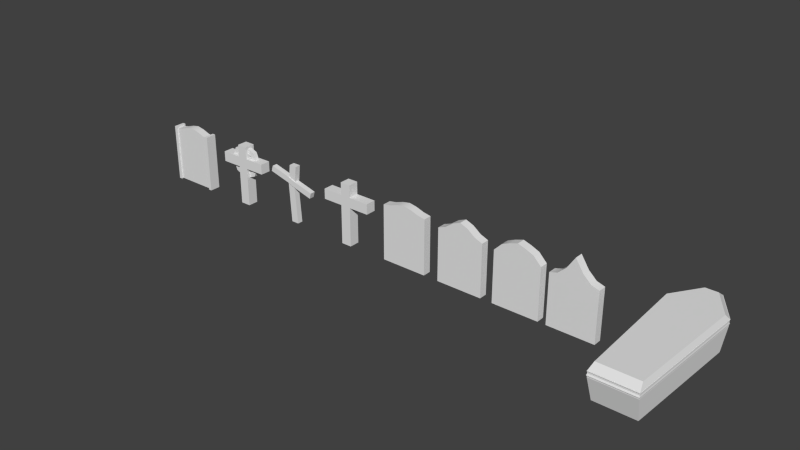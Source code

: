 # Source: tombstones.blend  (saved by Blender 2.74.0; exported with 4.5.12 LTS)
import bpy
from mathutils import Matrix  # noqa: F401  (used for matrix-valued properties, if any)

bpy.ops.wm.read_factory_settings(use_empty=True)
scene = bpy.context.scene
scene.name = 'Scene'

# ---- collections
col_collection_1 = bpy.data.collections.new('Collection 1'); scene.collection.children.link(col_collection_1)

# ---- materials (node trees are filled in below, after node groups)
mat_material = bpy.data.materials.new('Material')
mat_material.alpha_threshold = 0.0
mat_material.use_transparent_shadow = False
mat_material.roughness = 0.5
mat_material.line_color = (0.0, 0.0, 0.0, 1.0)

# ---- material node trees

# ---- world
world_world = bpy.data.worlds.new('World'); scene.world = world_world
world_world.color = (0.05088, 0.05088, 0.05088)
world_world.use_sun_shadow = False
world_world.sun_shadow_jitter_overblur = 0.0
world_world.cycles.sampling_method = 'MANUAL'
world_world.cycles.sample_map_resolution = 256

# ---- meshes
me_cube_012 = bpy.data.meshes.new('Cube.012')
me_cube_012.from_pydata([(1.904, -2.554, 0.2727), (1.98, -2.82, -0.008913), (2.138, 2.621, 0.2727), (2.236, 2.82, -0.008913), (0.2041, -2.554, 0.2727), (0.1278, -2.82, -0.008913), (-0.03041, 2.621, 0.2727), (-0.1278, 2.82, -0.008913), (1.341, 4.161, -0.008913), (1.054, 4.161, -0.008913), (0.7666, 4.161, -0.008913), (0.7903, 3.852, 0.2727), (1.054, 3.852, 0.2727), (1.318, 3.852, 0.2727), (0.8287, -2.82, -0.008913), (1.054, -2.82, -0.008913), (1.279, -2.82, -0.008913), (1.261, -2.554, 0.2727), (1.054, -2.554, 0.2727), (0.8473, -2.554, 0.2727), (1.876, -2.525, 0.266), (1.943, -2.781, -0.008913), (2.102, 2.611, 0.2653), (2.184, 2.805, -0.008913), (0.232, -2.525, 0.266), (0.1651, -2.781, -0.008913), (0.006139, 2.611, 0.2653), (-0.07574, 2.805, -0.008913), (1.316, 4.113, -0.008913), (1.054, 4.107, -0.008913), (0.7921, 4.113, -0.008913), (0.8087, 3.817, 0.2656), (1.054, 3.816, 0.2646), (1.299, 3.817, 0.2656), (0.8287, -2.766, -0.008913), (1.054, -2.766, -0.008913), (1.279, -2.766, -0.008913), (1.261, -2.519, 0.2646), (1.054, -2.519, 0.2646), (0.8473, -2.519, 0.2646), (1.98, -2.82, 0.04277), (1.99, -2.853, 0.02586), (1.98, -2.82, 0.008914), (2.236, 2.82, 0.008914), (2.248, 2.845, 0.02586), (2.236, 2.82, 0.04277), (-0.1278, 2.82, 0.008913), (-0.1399, 2.845, 0.02586), (-0.1278, 2.82, 0.04277), (0.1278, -2.82, 0.008913), (0.1182, -2.853, 0.02586), (0.1278, -2.82, 0.04277), (0.8287, -2.82, 0.008913), (0.8264, -2.853, 0.02586), (0.8287, -2.82, 0.04277), (1.054, -2.82, 0.008913), (1.054, -2.853, 0.02586), (1.054, -2.82, 0.04277), (1.279, -2.82, 0.008913), (1.282, -2.853, 0.02586), (1.279, -2.82, 0.04277), (1.341, 4.161, 0.008913), (1.344, 4.2, 0.02586), (1.341, 4.161, 0.04277), (1.054, 4.161, 0.008913), (1.054, 4.2, 0.02586), (1.054, 4.161, 0.04277), (0.7666, 4.161, 0.008913), (0.7636, 4.2, 0.02586), (0.7666, 4.161, 0.04277), (1.98, -2.82, 0.03177), (2.236, 2.82, 0.03177), (-0.1278, 2.82, 0.03177), (0.1278, -2.82, 0.03177), (0.8287, -2.82, 0.03177), (1.054, -2.82, 0.03177), (1.279, -2.82, 0.03177), (1.341, 4.161, 0.03177), (1.054, 4.161, 0.03177), (0.7666, 4.161, 0.03177), (1.99, -2.853, 0.02159), (2.248, 2.845, 0.02159), (-0.1399, 2.845, 0.02159), (0.1182, -2.853, 0.02159), (0.8264, -2.853, 0.02159), (1.054, -2.853, 0.02159), (1.282, -2.853, 0.02159), (1.344, 4.2, 0.02159), (1.054, 4.2, 0.02159), (0.7636, 4.2, 0.02159)], [], [(40, 45, 2, 0), (69, 48, 6, 11), (48, 51, 4, 6), (60, 40, 0, 17), (19, 11, 6, 4), (0, 2, 13, 17), (17, 13, 12, 18), (18, 12, 11, 19), (51, 54, 19, 4), (54, 57, 18, 19), (57, 60, 17, 18), (45, 63, 13, 2), (63, 66, 12, 13), (66, 69, 11, 12), (20, 22, 23, 21), (31, 26, 27, 30), (26, 24, 25, 27), (37, 20, 21, 36), (24, 26, 31, 39), (37, 33, 22, 20), (38, 32, 33, 37), (39, 31, 32, 38), (24, 39, 34, 25), (39, 38, 35, 34), (38, 37, 36, 35), (22, 33, 28, 23), (33, 32, 29, 28), (32, 31, 30, 29), (3, 1, 21, 23), (7, 10, 30, 27), (5, 7, 27, 25), (1, 16, 36, 21), (8, 3, 23, 28), (9, 8, 28, 29), (10, 9, 29, 30), (14, 5, 25, 34), (15, 14, 34, 35), (16, 15, 35, 36), (9, 10, 67, 64), (88, 89, 68, 65), (78, 79, 69, 66), (8, 9, 64, 61), (87, 88, 65, 62), (77, 78, 66, 63), (3, 8, 61, 43), (81, 87, 62, 44), (71, 77, 63, 45), (15, 16, 58, 55), (85, 86, 59, 56), (75, 76, 60, 57), (14, 15, 55, 52), (84, 85, 56, 53), (74, 75, 57, 54), (5, 14, 52, 49), (83, 84, 53, 50), (73, 74, 54, 51), (16, 1, 42, 58), (86, 80, 41, 59), (76, 70, 40, 60), (7, 5, 49, 46), (82, 83, 50, 47), (72, 73, 51, 48), (10, 7, 46, 67), (89, 82, 47, 68), (79, 72, 48, 69), (1, 3, 43, 42), (80, 81, 44, 41), (70, 71, 45, 40), (41, 44, 71, 70), (68, 47, 72, 79), (47, 50, 73, 72), (59, 41, 70, 76), (50, 53, 74, 73), (53, 56, 75, 74), (56, 59, 76, 75), (44, 62, 77, 71), (62, 65, 78, 77), (65, 68, 79, 78), (42, 43, 81, 80), (67, 46, 82, 89), (46, 49, 83, 82), (58, 42, 80, 86), (49, 52, 84, 83), (52, 55, 85, 84), (55, 58, 86, 85), (43, 61, 87, 81), (61, 64, 88, 87), (64, 67, 89, 88)])
_uv = me_cube_012.uv_layers.new(name='UVMap')
_uv.uv.foreach_set('vector', [0.7056, 0.7835, 0.705, 0.1454, 0.7914, 0.1687, 0.7921, 0.7543, 0.5991, 0.796, 0.5975, 0.6305, 0.6841, 0.6098, 0.6856, 0.7616, 0.5975, 0.6305, 0.5991, 0.003864, 0.6856, 0.03473, 0.6841, 0.6098, 0.004124, 0.8696, 0.004124, 0.7903, 0.08862, 0.7989, 0.08862, 0.8717, 0.3188, 0.7252, 0.3237, 0.0, 0.3953, 0.1393, 0.3749, 0.7252, 0.2266, 0.7252, 0.2061, 0.1393, 0.2777, 0.0, 0.2827, 0.7252, 0.2827, 0.7252, 0.2777, 0.0, 0.3007, 0.0, 0.3007, 0.7252, 0.3007, 0.7252, 0.3007, 0.0, 0.3237, 0.0, 0.3188, 0.7252, 0.004124, 1.0, 0.004124, 0.9206, 0.08862, 0.9185, 0.08862, 0.9914, 0.004124, 0.9206, 0.004124, 0.8951, 0.08862, 0.8951, 0.08862, 0.9185, 0.004124, 0.8951, 0.004124, 0.8696, 0.08862, 0.8717, 0.08862, 0.8951, 0.705, 0.1454, 0.7056, 0.004376, 0.7921, 0.03929, 0.7914, 0.1687, 0.3098, 0.7305, 0.3349, 0.7305, 0.3349, 0.842, 0.3119, 0.842, 0.3349, 0.7305, 0.36, 0.7305, 0.3579, 0.842, 0.3349, 0.842, 0.8968, 0.734, 0.8956, 0.1555, 0.9984, 0.1315, 1.0, 0.7607, 0.7925, 0.7505, 0.7921, 0.6055, 0.895, 0.6265, 0.8956, 0.7837, 0.7921, 0.6055, 0.7924, 0.02958, 0.8956, 0.0, 0.895, 0.6265, 0.3093, 0.8492, 0.3098, 0.9189, 0.2061, 0.9265, 0.2062, 0.8513, 0.5584, 0.0, 0.5781, 0.5814, 0.5081, 0.718, 0.5047, 0.0006623, 0.4687, 0.0006623, 0.4653, 0.718, 0.3953, 0.5814, 0.415, 5.398e-08, 0.4867, 0.0006623, 0.4867, 0.7179, 0.4653, 0.718, 0.4687, 0.0006623, 0.5047, 0.0006623, 0.5081, 0.718, 0.4867, 0.7179, 0.4867, 0.0006623, 0.3098, 0.7328, 0.3093, 0.8024, 0.2062, 0.8003, 0.2061, 0.7252, 0.3093, 0.8024, 0.3093, 0.8258, 0.2062, 0.8258, 0.2062, 0.8003, 0.3093, 0.8258, 0.3093, 0.8492, 0.2062, 0.8513, 0.2062, 0.8258, 0.8956, 0.1555, 0.897, 0.03423, 1.0, 0.0, 0.9984, 0.1315, 0.5599, 0.8539, 0.5385, 0.8534, 0.5385, 0.718, 0.5614, 0.718, 0.5385, 0.8534, 0.5171, 0.8539, 0.5157, 0.718, 0.5385, 0.718, 0.0, 0.6384, 0.02229, 5.398e-08, 0.02554, 0.00442, 0.004537, 0.6368, 0.2061, 0.6384, 0.1281, 0.7903, 0.1259, 0.7849, 0.2016, 0.6368, 0.1839, 0.0, 0.2061, 0.6384, 0.2016, 0.6368, 0.1806, 0.00442, 0.02229, 5.398e-08, 0.08342, 2.699e-08, 0.08342, 0.006113, 0.02554, 0.00442, 0.078, 0.7903, 0.0, 0.6384, 0.004537, 0.6368, 0.08023, 0.7849, 0.1031, 0.7903, 0.078, 0.7903, 0.08023, 0.7849, 0.1031, 0.7842, 0.1281, 0.7903, 0.1031, 0.7903, 0.1031, 0.7842, 0.1259, 0.7849, 0.1227, 2.699e-08, 0.1839, 0.0, 0.1806, 0.00442, 0.1227, 0.006113, 0.1031, 2.699e-08, 0.1227, 2.699e-08, 0.1227, 0.006113, 0.1031, 0.006113, 0.08342, 2.699e-08, 0.1031, 2.699e-08, 0.1031, 0.006113, 0.08342, 0.006113, 0.3731, 0.7581, 0.3731, 0.7906, 0.3664, 0.7906, 0.3664, 0.7581, 0.3616, 0.7581, 0.3616, 0.7909, 0.36, 0.7909, 0.36, 0.7581, 0.3349, 0.7252, 0.36, 0.7252, 0.36, 0.7305, 0.3349, 0.7305, 0.3731, 0.7255, 0.3731, 0.7581, 0.3664, 0.7581, 0.3664, 0.7255, 0.3616, 0.7252, 0.3616, 0.7581, 0.36, 0.7581, 0.36, 0.7252, 0.3098, 0.7252, 0.3349, 0.7252, 0.3349, 0.7305, 0.3098, 0.7305, 0.6856, 0.1455, 0.6862, 0.004425, 0.6929, 0.004408, 0.6923, 0.1454, 0.697, 0.1425, 0.6977, 4.049e-06, 0.6993, 0.0, 0.6986, 0.1425, 0.7008, 0.1454, 0.7015, 0.004387, 0.7056, 0.004376, 0.705, 0.1454, 0.5746, 0.8239, 0.5746, 0.8494, 0.5679, 0.8494, 0.5679, 0.8239, 0.563, 0.8239, 0.563, 0.8497, 0.5614, 0.8497, 0.5614, 0.8239, 5.199e-09, 0.8951, 5.199e-09, 0.8696, 0.004124, 0.8696, 0.004124, 0.8951, 0.5746, 0.7984, 0.5746, 0.8239, 0.5679, 0.8239, 0.5679, 0.7984, 0.563, 0.7981, 0.563, 0.8239, 0.5614, 0.8239, 0.5614, 0.7981, 5.199e-09, 0.9206, 5.199e-09, 0.8951, 0.004124, 0.8951, 0.004124, 0.9206, 0.5746, 0.7191, 0.5746, 0.7984, 0.5679, 0.7984, 0.5679, 0.7191, 0.563, 0.718, 0.563, 0.7981, 0.5614, 0.7981, 0.5614, 0.718, 1.04e-08, 1.0, 5.199e-09, 0.9206, 0.004124, 0.9206, 0.004124, 1.0, 0.5746, 0.8494, 0.5746, 0.9288, 0.5679, 0.9288, 0.5679, 0.8494, 0.563, 0.8497, 0.563, 0.9299, 0.5614, 0.9299, 0.5614, 0.8497, 5.199e-09, 0.8696, 0.0, 0.7903, 0.004124, 0.7903, 0.004124, 0.8696, 0.5781, 0.6305, 0.5797, 0.0039, 0.5864, 0.003888, 0.5848, 0.6305, 0.5895, 0.6331, 0.5911, 3.037e-06, 0.5927, 0.0, 0.5911, 0.6331, 0.5934, 0.6305, 0.595, 0.003872, 0.5991, 0.003864, 0.5975, 0.6305, 0.5797, 0.796, 0.5781, 0.6305, 0.5848, 0.6305, 0.5864, 0.796, 0.5911, 0.8003, 0.5895, 0.6331, 0.5911, 0.6331, 0.5927, 0.8003, 0.595, 0.796, 0.5934, 0.6305, 0.5975, 0.6305, 0.5991, 0.796, 0.6862, 0.7836, 0.6856, 0.1455, 0.6923, 0.1454, 0.6929, 0.7836, 0.6977, 0.7872, 0.697, 0.1425, 0.6986, 0.1425, 0.6993, 0.7872, 0.7015, 0.7836, 0.7008, 0.1454, 0.705, 0.1454, 0.7056, 0.7835, 0.6993, 0.7872, 0.6986, 0.1425, 0.7008, 0.1454, 0.7015, 0.7836, 0.3953, 0.8203, 0.5135, 0.718, 0.5157, 0.7194, 0.3987, 0.8206, 0.5911, 0.6331, 0.5927, 0.0, 0.595, 0.003872, 0.5934, 0.6305, 0.5781, 0.8497, 0.5781, 0.9299, 0.5752, 0.9288, 0.5752, 0.8494, 0.5781, 0.718, 0.5781, 0.7981, 0.5752, 0.7984, 0.5752, 0.7191, 0.5781, 0.7981, 0.5781, 0.8239, 0.5752, 0.8239, 0.5752, 0.7984, 0.5781, 0.8239, 0.5781, 0.8497, 0.5752, 0.8494, 0.5752, 0.8239, 0.5135, 0.9883, 0.3953, 0.886, 0.3987, 0.8857, 0.5157, 0.9869, 0.3953, 0.886, 0.3953, 0.8531, 0.3987, 0.8531, 0.3987, 0.8857, 0.3953, 0.8531, 0.3953, 0.8203, 0.3987, 0.8206, 0.3987, 0.8531, 0.6929, 0.7836, 0.6923, 0.1454, 0.697, 0.1425, 0.6977, 0.7872, 0.5864, 0.796, 0.5848, 0.6305, 0.5895, 0.6331, 0.5911, 0.8003, 0.5848, 0.6305, 0.5864, 0.003888, 0.5911, 3.037e-06, 0.5895, 0.6331, 0.5679, 0.8494, 0.5679, 0.9288, 0.563, 0.9299, 0.563, 0.8497, 0.5679, 0.7191, 0.5679, 0.7984, 0.563, 0.7981, 0.563, 0.718, 0.5679, 0.7984, 0.5679, 0.8239, 0.563, 0.8239, 0.563, 0.7981, 0.5679, 0.8239, 0.5679, 0.8494, 0.563, 0.8497, 0.563, 0.8239, 0.6923, 0.1454, 0.6929, 0.004408, 0.6977, 4.049e-06, 0.697, 0.1425, 0.3664, 0.7255, 0.3664, 0.7581, 0.3616, 0.7581, 0.3616, 0.7252, 0.3664, 0.7581, 0.3664, 0.7906, 0.3616, 0.7909, 0.3616, 0.7581])
me_cube_012.use_remesh_preserve_volume = False
me_cube_012.use_remesh_preserve_attributes = False
me_cube_012.use_mirror_vertex_groups = False
me_cube_012.update()
me_cube_009 = bpy.data.meshes.new('Cube.009')
me_cube_009.from_pydata([(-0.8499, -0.7344, 0.001447), (-0.9262, -1.0, 1.214), (-1.084, 4.44, 0.001447), (-1.182, 4.639, 1.214), (0.8499, -0.7344, 0.001447), (0.9262, -1.0, 1.214), (1.084, 4.44, 0.001447), (1.182, 4.639, 1.214), (-0.2874, 5.981, 1.214), (0.0, 5.981, 1.214), (0.2874, 5.981, 1.214), (0.2637, 5.671, 0.001447), (4.91e-10, 5.671, 0.001447), (-0.2637, 5.671, 0.001447), (0.2253, -1.0, 1.214), (0.0, -1.0, 1.214), (-0.2253, -1.0, 1.214), (-0.2067, -0.7344, 0.001447), (4.91e-10, -0.7344, 0.001447), (0.2067, -0.7344, 0.001447), (-0.822, -0.7052, 0.03017), (-0.8889, -0.961, 1.214), (-1.048, 4.43, 0.03332), (-1.13, 4.625, 1.214), (0.822, -0.7052, 0.03017), (0.8889, -0.961, 1.214), (1.048, 4.43, 0.03332), (1.13, 4.625, 1.214), (-0.2619, 5.933, 1.214), (0.0, 5.927, 1.214), (0.2619, 5.933, 1.214), (0.2453, 5.637, 0.03191), (4.91e-10, 5.636, 0.03648), (-0.2453, 5.637, 0.03191), (0.2253, -0.946, 1.214), (0.0, -0.946, 1.214), (-0.2253, -0.946, 1.214), (-0.2067, -0.6994, 0.03648), (4.91e-10, -0.6994, 0.03648), (0.2067, -0.6994, 0.03648), (-0.9262, -1.0, 0.9918), (-0.9358, -1.033, 1.065), (-0.9262, -1.0, 1.138), (-1.182, 4.639, 1.138), (-1.194, 4.664, 1.065), (-1.182, 4.639, 0.9918), (1.182, 4.639, 1.138), (1.194, 4.664, 1.065), (1.182, 4.639, 0.9918), (0.9262, -1.0, 1.138), (0.9358, -1.033, 1.065), (0.9262, -1.0, 0.9918), (0.2253, -1.0, 1.138), (0.2276, -1.033, 1.065), (0.2253, -1.0, 0.9918), (0.0, -1.0, 1.138), (-3.068e-11, -1.033, 1.065), (0.0, -1.0, 0.9918), (-0.2253, -1.0, 1.138), (-0.2276, -1.033, 1.065), (-0.2253, -1.0, 0.9918), (-0.2874, 5.981, 1.138), (-0.2904, 6.019, 1.065), (-0.2874, 5.981, 0.9918), (0.0, 5.981, 1.138), (-3.068e-11, 6.019, 1.065), (0.0, 5.981, 0.9918), (0.2874, 5.981, 1.138), (0.2904, 6.019, 1.065), (0.2874, 5.981, 0.9918), (-0.9262, -1.0, 1.039), (-1.182, 4.639, 1.039), (1.182, 4.639, 1.039), (0.9262, -1.0, 1.039), (0.2253, -1.0, 1.039), (0.0, -1.0, 1.039), (-0.2253, -1.0, 1.039), (-0.2874, 5.981, 1.039), (0.0, 5.981, 1.039), (0.2874, 5.981, 1.039), (-0.9358, -1.033, 1.083), (-1.194, 4.664, 1.083), (1.194, 4.664, 1.083), (0.9358, -1.033, 1.083), (0.2276, -1.033, 1.083), (-3.068e-11, -1.033, 1.083), (-0.2276, -1.033, 1.083), (-0.2904, 6.019, 1.083), (-3.068e-11, 6.019, 1.083), (0.2904, 6.019, 1.083)], [], [(40, 45, 2, 0), (69, 48, 6, 11), (48, 51, 4, 6), (60, 40, 0, 17), (19, 11, 6, 4), (0, 2, 13, 17), (17, 13, 12, 18), (18, 12, 11, 19), (51, 54, 19, 4), (54, 57, 18, 19), (57, 60, 17, 18), (45, 63, 13, 2), (63, 66, 12, 13), (66, 69, 11, 12), (20, 22, 23, 21), (31, 26, 27, 30), (26, 24, 25, 27), (37, 20, 21, 36), (24, 26, 31, 39), (37, 33, 22, 20), (38, 32, 33, 37), (39, 31, 32, 38), (24, 39, 34, 25), (39, 38, 35, 34), (38, 37, 36, 35), (22, 33, 28, 23), (33, 32, 29, 28), (32, 31, 30, 29), (3, 1, 21, 23), (7, 10, 30, 27), (5, 7, 27, 25), (1, 16, 36, 21), (8, 3, 23, 28), (9, 8, 28, 29), (10, 9, 29, 30), (14, 5, 25, 34), (15, 14, 34, 35), (16, 15, 35, 36), (9, 10, 67, 64), (88, 89, 68, 65), (78, 79, 69, 66), (8, 9, 64, 61), (87, 88, 65, 62), (77, 78, 66, 63), (3, 8, 61, 43), (81, 87, 62, 44), (71, 77, 63, 45), (15, 16, 58, 55), (85, 86, 59, 56), (75, 76, 60, 57), (14, 15, 55, 52), (84, 85, 56, 53), (74, 75, 57, 54), (5, 14, 52, 49), (83, 84, 53, 50), (73, 74, 54, 51), (16, 1, 42, 58), (86, 80, 41, 59), (76, 70, 40, 60), (7, 5, 49, 46), (82, 83, 50, 47), (72, 73, 51, 48), (10, 7, 46, 67), (89, 82, 47, 68), (79, 72, 48, 69), (1, 3, 43, 42), (80, 81, 44, 41), (70, 71, 45, 40), (41, 44, 71, 70), (68, 47, 72, 79), (47, 50, 73, 72), (59, 41, 70, 76), (50, 53, 74, 73), (53, 56, 75, 74), (56, 59, 76, 75), (44, 62, 77, 71), (62, 65, 78, 77), (65, 68, 79, 78), (42, 43, 81, 80), (67, 46, 82, 89), (46, 49, 83, 82), (58, 42, 80, 86), (49, 52, 84, 83), (52, 55, 85, 84), (55, 58, 86, 85), (43, 61, 87, 81), (61, 64, 88, 87), (64, 67, 89, 88)])
_uv = me_cube_009.uv_layers.new(name='UVMap')
_uv.uv.foreach_set('vector', [0.7056, 0.7835, 0.705, 0.1454, 0.7914, 0.1687, 0.7921, 0.7543, 0.5991, 0.796, 0.5975, 0.6305, 0.6841, 0.6098, 0.6856, 0.7616, 0.5975, 0.6305, 0.5991, 0.003864, 0.6856, 0.03473, 0.6841, 0.6098, 0.004124, 0.8696, 0.004124, 0.7903, 0.08862, 0.7989, 0.08862, 0.8717, 0.3188, 0.7252, 0.3237, 0.0, 0.3953, 0.1393, 0.3749, 0.7252, 0.2266, 0.7252, 0.2061, 0.1393, 0.2777, 0.0, 0.2827, 0.7252, 0.2827, 0.7252, 0.2777, 0.0, 0.3007, 0.0, 0.3007, 0.7252, 0.3007, 0.7252, 0.3007, 0.0, 0.3237, 0.0, 0.3188, 0.7252, 0.004124, 1.0, 0.004124, 0.9206, 0.08862, 0.9185, 0.08862, 0.9914, 0.004124, 0.9206, 0.004124, 0.8951, 0.08862, 0.8951, 0.08862, 0.9185, 0.004124, 0.8951, 0.004124, 0.8696, 0.08862, 0.8717, 0.08862, 0.8951, 0.705, 0.1454, 0.7056, 0.004376, 0.7921, 0.03929, 0.7914, 0.1687, 0.3098, 0.7305, 0.3349, 0.7305, 0.3349, 0.842, 0.3119, 0.842, 0.3349, 0.7305, 0.36, 0.7305, 0.3579, 0.842, 0.3349, 0.842, 0.8968, 0.734, 0.8956, 0.1555, 0.9984, 0.1315, 1.0, 0.7607, 0.7925, 0.7505, 0.7921, 0.6055, 0.895, 0.6265, 0.8956, 0.7837, 0.7921, 0.6055, 0.7924, 0.02958, 0.8956, 0.0, 0.895, 0.6265, 0.3093, 0.8492, 0.3098, 0.9189, 0.2061, 0.9265, 0.2062, 0.8513, 0.5584, 0.0, 0.5781, 0.5814, 0.5081, 0.718, 0.5047, 0.0006623, 0.4687, 0.0006623, 0.4653, 0.718, 0.3953, 0.5814, 0.415, 5.398e-08, 0.4867, 0.0006623, 0.4867, 0.7179, 0.4653, 0.718, 0.4687, 0.0006623, 0.5047, 0.0006623, 0.5081, 0.718, 0.4867, 0.7179, 0.4867, 0.0006623, 0.3098, 0.7328, 0.3093, 0.8024, 0.2062, 0.8003, 0.2061, 0.7252, 0.3093, 0.8024, 0.3093, 0.8258, 0.2062, 0.8258, 0.2062, 0.8003, 0.3093, 0.8258, 0.3093, 0.8492, 0.2062, 0.8513, 0.2062, 0.8258, 0.8956, 0.1555, 0.897, 0.03423, 1.0, 0.0, 0.9984, 0.1315, 0.5599, 0.8539, 0.5385, 0.8534, 0.5385, 0.718, 0.5614, 0.718, 0.5385, 0.8534, 0.5171, 0.8539, 0.5157, 0.718, 0.5385, 0.718, 0.0, 0.6384, 0.02229, 5.398e-08, 0.02554, 0.00442, 0.004537, 0.6368, 0.2061, 0.6384, 0.1281, 0.7903, 0.1259, 0.7849, 0.2016, 0.6368, 0.1839, 0.0, 0.2061, 0.6384, 0.2016, 0.6368, 0.1806, 0.00442, 0.02229, 5.398e-08, 0.08342, 2.699e-08, 0.08342, 0.006113, 0.02554, 0.00442, 0.078, 0.7903, 0.0, 0.6384, 0.004537, 0.6368, 0.08023, 0.7849, 0.1031, 0.7903, 0.078, 0.7903, 0.08023, 0.7849, 0.1031, 0.7842, 0.1281, 0.7903, 0.1031, 0.7903, 0.1031, 0.7842, 0.1259, 0.7849, 0.1227, 2.699e-08, 0.1839, 0.0, 0.1806, 0.00442, 0.1227, 0.006113, 0.1031, 2.699e-08, 0.1227, 2.699e-08, 0.1227, 0.006113, 0.1031, 0.006113, 0.08342, 2.699e-08, 0.1031, 2.699e-08, 0.1031, 0.006113, 0.08342, 0.006113, 0.3731, 0.7581, 0.3731, 0.7906, 0.3664, 0.7906, 0.3664, 0.7581, 0.3616, 0.7581, 0.3616, 0.7909, 0.36, 0.7909, 0.36, 0.7581, 0.3349, 0.7252, 0.36, 0.7252, 0.36, 0.7305, 0.3349, 0.7305, 0.3731, 0.7255, 0.3731, 0.7581, 0.3664, 0.7581, 0.3664, 0.7255, 0.3616, 0.7252, 0.3616, 0.7581, 0.36, 0.7581, 0.36, 0.7252, 0.3098, 0.7252, 0.3349, 0.7252, 0.3349, 0.7305, 0.3098, 0.7305, 0.6856, 0.1455, 0.6862, 0.004425, 0.6929, 0.004408, 0.6923, 0.1454, 0.697, 0.1425, 0.6977, 4.049e-06, 0.6993, 0.0, 0.6986, 0.1425, 0.7008, 0.1454, 0.7015, 0.004387, 0.7056, 0.004376, 0.705, 0.1454, 0.5746, 0.8239, 0.5746, 0.8494, 0.5679, 0.8494, 0.5679, 0.8239, 0.563, 0.8239, 0.563, 0.8497, 0.5614, 0.8497, 0.5614, 0.8239, 5.199e-09, 0.8951, 5.199e-09, 0.8696, 0.004124, 0.8696, 0.004124, 0.8951, 0.5746, 0.7984, 0.5746, 0.8239, 0.5679, 0.8239, 0.5679, 0.7984, 0.563, 0.7981, 0.563, 0.8239, 0.5614, 0.8239, 0.5614, 0.7981, 5.199e-09, 0.9206, 5.199e-09, 0.8951, 0.004124, 0.8951, 0.004124, 0.9206, 0.5746, 0.7191, 0.5746, 0.7984, 0.5679, 0.7984, 0.5679, 0.7191, 0.563, 0.718, 0.563, 0.7981, 0.5614, 0.7981, 0.5614, 0.718, 1.04e-08, 1.0, 5.199e-09, 0.9206, 0.004124, 0.9206, 0.004124, 1.0, 0.5746, 0.8494, 0.5746, 0.9288, 0.5679, 0.9288, 0.5679, 0.8494, 0.563, 0.8497, 0.563, 0.9299, 0.5614, 0.9299, 0.5614, 0.8497, 5.199e-09, 0.8696, 0.0, 0.7903, 0.004124, 0.7903, 0.004124, 0.8696, 0.5781, 0.6305, 0.5797, 0.0039, 0.5864, 0.003888, 0.5848, 0.6305, 0.5895, 0.6331, 0.5911, 3.037e-06, 0.5927, 0.0, 0.5911, 0.6331, 0.5934, 0.6305, 0.595, 0.003872, 0.5991, 0.003864, 0.5975, 0.6305, 0.5797, 0.796, 0.5781, 0.6305, 0.5848, 0.6305, 0.5864, 0.796, 0.5911, 0.8003, 0.5895, 0.6331, 0.5911, 0.6331, 0.5927, 0.8003, 0.595, 0.796, 0.5934, 0.6305, 0.5975, 0.6305, 0.5991, 0.796, 0.6862, 0.7836, 0.6856, 0.1455, 0.6923, 0.1454, 0.6929, 0.7836, 0.6977, 0.7872, 0.697, 0.1425, 0.6986, 0.1425, 0.6993, 0.7872, 0.7015, 0.7836, 0.7008, 0.1454, 0.705, 0.1454, 0.7056, 0.7835, 0.6993, 0.7872, 0.6986, 0.1425, 0.7008, 0.1454, 0.7015, 0.7836, 0.3953, 0.8203, 0.5135, 0.718, 0.5157, 0.7194, 0.3987, 0.8206, 0.5911, 0.6331, 0.5927, 0.0, 0.595, 0.003872, 0.5934, 0.6305, 0.5781, 0.8497, 0.5781, 0.9299, 0.5752, 0.9288, 0.5752, 0.8494, 0.5781, 0.718, 0.5781, 0.7981, 0.5752, 0.7984, 0.5752, 0.7191, 0.5781, 0.7981, 0.5781, 0.8239, 0.5752, 0.8239, 0.5752, 0.7984, 0.5781, 0.8239, 0.5781, 0.8497, 0.5752, 0.8494, 0.5752, 0.8239, 0.5135, 0.9883, 0.3953, 0.886, 0.3987, 0.8857, 0.5157, 0.9869, 0.3953, 0.886, 0.3953, 0.8531, 0.3987, 0.8531, 0.3987, 0.8857, 0.3953, 0.8531, 0.3953, 0.8203, 0.3987, 0.8206, 0.3987, 0.8531, 0.6929, 0.7836, 0.6923, 0.1454, 0.697, 0.1425, 0.6977, 0.7872, 0.5864, 0.796, 0.5848, 0.6305, 0.5895, 0.6331, 0.5911, 0.8003, 0.5848, 0.6305, 0.5864, 0.003888, 0.5911, 3.037e-06, 0.5895, 0.6331, 0.5679, 0.8494, 0.5679, 0.9288, 0.563, 0.9299, 0.563, 0.8497, 0.5679, 0.7191, 0.5679, 0.7984, 0.563, 0.7981, 0.563, 0.718, 0.5679, 0.7984, 0.5679, 0.8239, 0.563, 0.8239, 0.563, 0.7981, 0.5679, 0.8239, 0.5679, 0.8494, 0.563, 0.8497, 0.563, 0.8239, 0.6923, 0.1454, 0.6929, 0.004408, 0.6977, 4.049e-06, 0.697, 0.1425, 0.3664, 0.7255, 0.3664, 0.7581, 0.3616, 0.7581, 0.3616, 0.7252, 0.3664, 0.7581, 0.3664, 0.7906, 0.3616, 0.7909, 0.3616, 0.7581])
me_cube_009.use_remesh_preserve_volume = False
me_cube_009.use_remesh_preserve_attributes = False
me_cube_009.use_mirror_vertex_groups = False
me_cube_009.update()
me_cube_008 = bpy.data.meshes.new('Cube.008')
me_cube_008.from_pydata([(-1.0, 0.1796, 0.0), (1.0, 0.1796, 0.0), (1.0, -0.1796, 0.0), (-1.0, -0.1796, 0.0), (-1.0, 0.1796, 2.398), (1.0, 0.1796, 2.398), (1.0, -0.1796, 2.398), (-1.0, -0.1796, 2.398), (-0.6667, 0.1796, 0.0), (-0.3333, 0.1796, 0.0), (5.96e-08, 0.1796, 0.0), (0.3333, 0.1796, 0.0), (0.6667, 0.1796, 0.0), (0.6667, -0.1796, 0.0), (0.3333, -0.1796, 0.0), (-4.172e-07, -0.1796, 0.0), (-0.3333, -0.1796, 0.0), (-0.6667, -0.1796, 0.0), (-0.6667, 0.1796, 2.46), (-0.3333, 0.1796, 2.574), (5.364e-07, 0.1796, 2.636), (0.3333, 0.1796, 2.574), (0.6667, 0.1796, 2.46), (0.6667, -0.1796, 2.46), (0.3333, -0.1796, 2.574), (-2.98e-07, -0.1796, 2.636), (-0.3333, -0.1796, 2.574), (-0.6667, -0.1796, 2.46), (0.8714, -0.2363, -0.03297), (0.8714, -0.2363, 2.491), (0.8714, 0.2363, -0.03297), (0.8714, 0.2363, 2.491), (1.011, -0.2363, -0.03297), (1.011, -0.2363, 2.491), (1.011, 0.2363, -0.03297), (1.011, 0.2363, 2.491), (-1.097, -0.2363, -0.03297), (-1.097, -0.2363, 2.491), (-1.097, 0.2363, -0.03297), (-1.097, 0.2363, 2.491), (-0.9576, -0.2363, -0.03297), (-0.9576, -0.2363, 2.491), (-0.9576, 0.2363, -0.03297), (-0.9576, 0.2363, 2.491)], [], [(12, 1, 2, 13), (22, 23, 6, 5), (12, 22, 5, 1), (1, 5, 6, 2), (17, 27, 7, 3), (4, 0, 3, 7), (2, 6, 23, 13), (13, 23, 24, 14), (14, 24, 25, 15), (15, 25, 26, 16), (16, 26, 27, 17), (0, 4, 18, 8), (8, 18, 19, 9), (9, 19, 20, 10), (10, 20, 21, 11), (11, 21, 22, 12), (4, 7, 27, 18), (18, 27, 26, 19), (19, 26, 25, 20), (20, 25, 24, 21), (21, 24, 23, 22), (0, 8, 17, 3), (8, 9, 16, 17), (9, 10, 15, 16), (10, 11, 14, 15), (11, 12, 13, 14), (29, 31, 30, 28), (31, 35, 34, 30), (35, 33, 32, 34), (33, 29, 28, 32), (28, 30, 34, 32), (33, 35, 31, 29), (37, 39, 38, 36), (39, 43, 42, 38), (43, 41, 40, 42), (41, 37, 36, 40), (36, 38, 42, 40), (41, 43, 39, 37)])
me_cube_008.polygons.foreach_set('use_smooth', [1, 1, 1, 1, 1, 1, 1, 1, 1, 1, 1, 1, 1, 1, 1, 1, 1, 1, 1, 1, 1, 1, 1, 1, 1, 1, 0, 0, 0, 0, 0, 0, 0, 0, 0, 0, 0, 0])
_uv = me_cube_008.uv_layers.new(name='UVMap')
_uv.uv.foreach_set('vector', [0.3381, 0.9623, 0.3381, 0.9999, 0.2976, 0.9999, 0.2976, 0.9623, 0.3381, 0.3091, 0.2976, 0.3091, 0.2976, 0.2708, 0.3381, 0.2708, 0.3381, 0.9623, 0.6158, 0.9623, 0.6089, 0.9999, 0.3381, 0.9999, 0.3381, 7.972e-05, 0.3381, 0.2708, 0.2976, 0.2708, 0.2976, 7.98e-05, 0.2976, 0.8118, 0.01994, 0.8118, 0.02689, 0.7741, 0.2976, 0.7741, 0.3381, 0.5034, 0.3381, 0.7741, 0.2976, 0.7741, 0.2976, 0.5034, 0.2976, 0.9999, 0.02689, 0.9999, 0.01994, 0.9623, 0.2976, 0.9623, 0.2976, 0.9623, 0.01994, 0.9623, 0.00703, 0.9247, 0.2976, 0.9247, 0.2976, 0.9247, 0.00703, 0.9247, 7.972e-05, 0.887, 0.2976, 0.887, 0.2976, 0.887, 7.972e-05, 0.887, 0.00703, 0.8494, 0.2976, 0.8494, 0.2976, 0.8494, 0.00703, 0.8494, 0.01994, 0.8118, 0.2976, 0.8118, 0.3381, 0.7741, 0.6089, 0.7741, 0.6158, 0.8118, 0.3381, 0.8118, 0.3381, 0.8118, 0.6158, 0.8118, 0.6287, 0.8494, 0.3381, 0.8494, 0.3381, 0.8494, 0.6287, 0.8494, 0.6357, 0.887, 0.3381, 0.887, 0.3381, 0.887, 0.6357, 0.887, 0.6287, 0.9247, 0.3381, 0.9247, 0.3381, 0.9247, 0.6287, 0.9247, 0.6158, 0.9623, 0.3381, 0.9623, 0.3381, 0.5034, 0.2976, 0.5034, 0.2976, 0.4652, 0.3381, 0.4652, 0.3381, 0.4652, 0.2976, 0.4652, 0.2976, 0.4254, 0.3381, 0.4254, 0.3381, 0.4254, 0.2976, 0.4254, 0.2976, 0.3871, 0.3381, 0.3871, 0.3381, 0.3871, 0.2976, 0.3871, 0.2976, 0.3488, 0.3381, 0.3488, 0.3381, 0.3488, 0.2976, 0.3488, 0.2976, 0.3091, 0.3381, 0.3091, 0.3381, 0.7741, 0.3381, 0.8118, 0.2976, 0.8118, 0.2976, 0.7741, 0.3381, 0.8118, 0.3381, 0.8494, 0.2976, 0.8494, 0.2976, 0.8118, 0.3381, 0.8494, 0.3381, 0.887, 0.2976, 0.887, 0.2976, 0.8494, 0.3381, 0.887, 0.3381, 0.9247, 0.2976, 0.9247, 0.2976, 0.887, 0.3381, 0.9247, 0.3381, 0.9623, 0.2976, 0.9623, 0.2976, 0.9247, 0.5405, 0.07771, 0.6205, 0.07771, 0.6205, 0.516, 0.5405, 0.516, 0.8515, 0.07771, 0.8752, 0.07771, 0.8752, 0.516, 0.8515, 0.516, 0.7805, 0.516, 0.7005, 0.516, 0.7005, 0.07771, 0.7805, 0.07771, 0.7805, 0.07771, 0.8042, 0.07771, 0.8042, 0.516, 0.7805, 0.516, 0.8752, 0.406, 0.8752, 0.3239, 0.8989, 0.3239, 0.8989, 0.406, 0.8989, 0.1598, 0.8989, 0.2419, 0.8752, 0.2419, 0.8752, 0.1598, 0.4605, 0.07771, 0.5405, 0.07771, 0.5405, 0.516, 0.4605, 0.516, 0.8279, 0.516, 0.8042, 0.516, 0.8042, 0.07771, 0.8279, 0.07771, 0.7005, 0.516, 0.6205, 0.516, 0.6205, 0.07771, 0.7005, 0.07771, 0.8279, 0.07771, 0.8515, 0.07771, 0.8515, 0.516, 0.8279, 0.516, 0.8752, 0.1598, 0.8752, 0.07771, 0.8989, 0.07771, 0.8989, 0.1598, 0.8989, 0.2419, 0.8989, 0.3239, 0.8752, 0.3239, 0.8752, 0.2419])
me_cube_008.materials.append(mat_material)
me_cube_008.use_remesh_preserve_volume = False
me_cube_008.use_remesh_preserve_attributes = False
me_cube_008.use_mirror_vertex_groups = False
me_cube_008.update()
me_cube_007 = bpy.data.meshes.new('Cube.007')
me_cube_007.from_pydata([(-0.2275, -0.2275, 0.0), (-0.2275, -0.2275, 2.698), (-0.2275, 0.2275, 0.0), (-0.2275, 0.2275, 2.698), (0.2275, -0.2275, 0.0), (0.2275, -0.2275, 2.698), (0.2275, 0.2275, 0.0), (0.2275, 0.2275, 2.698), (-0.2275, -0.2275, 1.708), (-0.2275, -0.2275, 2.156), (-0.2275, 0.2275, 2.156), (-0.2275, 0.2275, 1.708), (0.2275, 0.2275, 2.156), (0.2275, 0.2275, 1.708), (0.2275, -0.2275, 2.156), (0.2275, -0.2275, 1.708), (-1.119, -0.2275, 1.708), (-1.119, -0.2275, 2.156), (-1.119, 0.2275, 2.156), (-1.119, 0.2275, 1.708), (1.119, 0.2275, 2.156), (1.119, 0.2275, 1.708), (1.119, -0.2275, 2.156), (1.119, -0.2275, 1.708), (-9.697e-07, 0.09792, 2.685), (-9.697e-07, -0.09792, 2.685), (0.532, 0.09792, 2.464), (0.532, -0.09792, 2.464), (0.7524, 0.09792, 1.932), (0.7524, -0.09792, 1.932), (0.532, 0.09792, 1.4), (0.532, -0.09792, 1.4), (-1.035e-06, 0.09792, 1.18), (-1.035e-06, -0.09792, 1.18), (-0.532, 0.09792, 1.4), (-0.532, -0.09792, 1.4), (-0.7524, 0.09792, 1.932), (-0.7524, -0.09792, 1.932), (-0.532, 0.09792, 2.464), (-0.532, -0.09792, 2.464), (-9.754e-07, 0.09792, 2.436), (0.3561, 0.09792, 2.288), (0.3561, -0.09792, 2.288), (-9.754e-07, -0.09792, 2.436), (0.5036, 0.09792, 1.932), (0.5036, -0.09792, 1.932), (0.3561, 0.09792, 1.576), (0.3561, -0.09792, 1.576), (-1.019e-06, 0.09792, 1.429), (-1.019e-06, -0.09792, 1.429), (-0.3561, 0.09792, 1.576), (-0.3561, -0.09792, 1.576), (-0.5036, 0.09792, 1.932), (-0.5036, -0.09792, 1.932), (-0.3561, 0.09792, 2.288), (-0.3561, -0.09792, 2.288)], [], [(8, 11, 2, 0), (11, 13, 6, 2), (13, 15, 4, 6), (15, 8, 0, 4), (0, 2, 6, 4), (5, 7, 3, 1), (5, 1, 9, 14), (14, 9, 8, 15), (7, 5, 14, 12), (9, 10, 18, 17), (3, 7, 12, 10), (10, 12, 13, 11), (1, 3, 10, 9), (11, 8, 16, 19), (20, 22, 23, 21), (17, 18, 19, 16), (15, 13, 21, 23), (12, 14, 22, 20), (14, 15, 23, 22), (13, 12, 20, 21), (10, 11, 19, 18), (8, 9, 17, 16), (24, 25, 27, 26), (26, 27, 29, 28), (28, 29, 31, 30), (30, 31, 33, 32), (32, 33, 35, 34), (34, 35, 37, 36), (38, 39, 25, 24), (36, 37, 39, 38), (40, 41, 42, 43), (41, 44, 45, 42), (44, 46, 47, 45), (46, 48, 49, 47), (48, 50, 51, 49), (50, 52, 53, 51), (54, 40, 43, 55), (52, 54, 55, 53), (28, 44, 41, 26), (34, 50, 48, 32), (26, 41, 40, 24), (31, 47, 49, 33), (24, 40, 54, 38), (37, 53, 55, 39), (30, 46, 44, 28), (27, 42, 45, 29), (36, 52, 50, 34), (33, 49, 51, 35), (25, 43, 42, 27), (39, 55, 43, 25), (32, 48, 46, 30), (29, 45, 47, 31), (38, 54, 52, 36), (35, 51, 53, 37)])
_uv = me_cube_007.uv_layers.new(name='UVMap')
_uv.uv.foreach_set('vector', [0.1038, 1.0, 3.06e-08, 1.0, 0.0, 0.6037, 0.1038, 0.6037, 0.8196, 0.4001, 0.7276, 0.3513, 0.908, 0.0, 1.0, 0.04885, 0.2076, 1.0, 0.1038, 1.0, 0.1038, 0.6037, 0.2076, 0.6037, 0.2276, 0.2524, 0.3196, 0.2036, 0.5, 0.5549, 0.408, 0.6037, 0.8306, 0.8352, 0.7268, 0.8352, 0.7268, 0.7296, 0.8306, 0.7296, 0.6229, 0.7296, 0.7268, 0.7296, 0.7268, 0.8352, 0.6229, 0.8352, 0.1231, 0.04885, 0.2151, 0.0, 0.2724, 0.1116, 0.1804, 0.1604, 0.1804, 0.1604, 0.2724, 0.1116, 0.3196, 0.2036, 0.2276, 0.2524, 0.8306, 0.7296, 0.7268, 0.7296, 0.7268, 0.6037, 0.8306, 0.6037, 0.2076, 0.6037, 0.3115, 0.6037, 0.3115, 0.8106, 0.2076, 0.8106, 0.7151, 0.6037, 0.6231, 0.5549, 0.6804, 0.4433, 0.7724, 0.4921, 0.7724, 0.4921, 0.6804, 0.4433, 0.7276, 0.3513, 0.8196, 0.4001, 0.6229, 0.6037, 0.7268, 0.6037, 0.7268, 0.7296, 0.6229, 0.7296, 0.3115, 0.6037, 0.4153, 0.6037, 0.4153, 0.8106, 0.3115, 0.8106, 0.3097, 0.9161, 0.3097, 0.8106, 0.4118, 0.8106, 0.4118, 0.9161, 0.2076, 0.9161, 0.2076, 0.8106, 0.3097, 0.8106, 0.3097, 0.9161, 0.6229, 0.8106, 0.5191, 0.8106, 0.5191, 0.6037, 0.6229, 0.6037, 0.5191, 0.8106, 0.4153, 0.8106, 0.4153, 0.6037, 0.5191, 0.6037, 0.1804, 0.1604, 0.2276, 0.2524, 0.04723, 0.3482, 0.0, 0.2562, 0.7276, 0.3513, 0.6804, 0.4433, 0.5, 0.3476, 0.5472, 0.2556, 0.7724, 0.4921, 0.8196, 0.4001, 1.0, 0.4959, 0.9528, 0.5879, 0.3196, 0.2036, 0.2724, 0.1116, 0.4528, 0.01586, 0.5, 0.1078, 0.4755, 0.3034, 0.4691, 0.2879, 0.4927, 0.2584, 0.5079, 0.2652, 0.5079, 0.2652, 0.4927, 0.2584, 0.4948, 0.2207, 0.5109, 0.2156, 0.5109, 0.2156, 0.4948, 0.2207, 0.4686, 0.1952, 0.4756, 0.1798, 0.4756, 0.1798, 0.4686, 0.1952, 0.4312, 0.1969, 0.4251, 0.181, 0.4251, 0.181, 0.4312, 0.1969, 0.4053, 0.2249, 0.3898, 0.2177, 0.3898, 0.2177, 0.4053, 0.2249, 0.4058, 0.263, 0.3898, 0.2686, 0.4253, 0.3046, 0.4324, 0.2893, 0.4691, 0.2879, 0.4755, 0.3034, 0.3898, 0.2686, 0.4058, 0.263, 0.4324, 0.2893, 0.4253, 0.3046, 0.5492, 0.5205, 0.5794, 0.5246, 0.5851, 0.5432, 0.5417, 0.5401, 0.5794, 0.5246, 0.6011, 0.5046, 0.6242, 0.5154, 0.5851, 0.5432, 0.6011, 0.5046, 0.6028, 0.4735, 0.6242, 0.4636, 0.6242, 0.5154, 0.6028, 0.4735, 0.5811, 0.4505, 0.5888, 0.429, 0.6242, 0.4636, 0.5811, 0.4505, 0.5497, 0.4494, 0.5402, 0.429, 0.5888, 0.429, 0.5497, 0.4494, 0.5271, 0.4701, 0.5062, 0.4628, 0.5402, 0.429, 0.5265, 0.4999, 0.5492, 0.5205, 0.5417, 0.5401, 0.5074, 0.5101, 0.5271, 0.4701, 0.5265, 0.4999, 0.5074, 0.5101, 0.5062, 0.4628, 0.1407, 0.3665, 0.1535, 0.4002, 0.1171, 0.44, 0.08641, 0.4261, 0.2719, 0.5103, 0.2413, 0.4964, 0.2413, 0.44, 0.2719, 0.4261, 0.08641, 0.4261, 0.1171, 0.44, 0.1171, 0.4964, 0.08641, 0.5103, 0.7552, 0.1087, 0.7245, 0.1226, 0.6882, 0.08273, 0.7009, 0.04911, 0.08641, 0.5103, 0.1171, 0.4964, 0.1535, 0.5363, 0.1407, 0.5699, 0.5697, 0.1087, 0.6004, 0.1226, 0.6004, 0.179, 0.5697, 0.1929, 0.2176, 0.3665, 0.2049, 0.4002, 0.1535, 0.4002, 0.1407, 0.3665, 0.7009, 0.2524, 0.6882, 0.2188, 0.7245, 0.179, 0.7552, 0.1929, 0.2176, 0.5699, 0.2049, 0.5363, 0.2413, 0.4964, 0.2719, 0.5103, 0.7009, 0.04911, 0.6882, 0.08273, 0.6367, 0.08273, 0.624, 0.04911, 0.624, 0.2524, 0.6367, 0.2188, 0.6882, 0.2188, 0.7009, 0.2524, 0.5697, 0.1929, 0.6004, 0.179, 0.6367, 0.2188, 0.624, 0.2524, 0.2719, 0.4261, 0.2413, 0.44, 0.2049, 0.4002, 0.2176, 0.3665, 0.7552, 0.1929, 0.7245, 0.179, 0.7245, 0.1226, 0.7552, 0.1087, 0.1407, 0.5699, 0.1535, 0.5363, 0.2049, 0.5363, 0.2176, 0.5699, 0.624, 0.04911, 0.6367, 0.08273, 0.6004, 0.1226, 0.5697, 0.1087])
me_cube_007.materials.append(mat_material)
me_cube_007.use_remesh_preserve_volume = False
me_cube_007.use_remesh_preserve_attributes = False
me_cube_007.use_mirror_vertex_groups = False
me_cube_007.update()
me_cube_006 = bpy.data.meshes.new('Cube.006')
me_cube_006.from_pydata([(-0.1842, -0.1225, 0.0), (-0.1842, -0.1225, 2.574), (-0.1842, 0.1225, 0.0), (-0.1842, 0.1225, 2.574), (0.1535, -0.1225, 0.0), (0.1535, -0.1225, 2.574), (0.1535, 0.1225, 0.0), (0.1535, 0.1225, 2.574), (-0.293, -0.1225, 1.77), (-0.2386, -0.1225, 2.021), (-0.2386, 0.1225, 2.021), (-0.293, 0.1225, 1.77), (0.08564, 0.1225, 1.894), (0.03124, 0.1225, 1.642), (0.08564, -0.1225, 1.894), (0.03124, -0.1225, 1.642), (-1.23, -0.1225, 2.019), (-1.157, -0.1225, 2.271), (0.9923, -0.1225, 1.645), (0.919, -0.1225, 1.393), (-0.293, -0.1541, 1.77), (-0.2386, -0.1541, 2.021), (0.08564, -0.1541, 1.894), (0.03124, -0.1541, 1.642), (-1.23, -0.1541, 2.019), (-1.157, -0.1541, 2.271), (0.9923, -0.1541, 1.645), (0.919, -0.1541, 1.393), (-0.1842, 0.07356, 2.574), (-0.1842, 0.07356, 0.0), (0.1535, 0.07356, 2.574), (0.1535, 0.07356, 0.0), (0.08564, 0.07356, 1.894), (0.03124, 0.07356, 1.642), (-0.2386, 0.07356, 2.021), (-0.293, 0.07356, 1.77), (0.9923, 0.07356, 1.645), (0.919, 0.07356, 1.393), (-1.157, 0.07356, 2.271), (-1.23, 0.07356, 2.019)], [], [(35, 11, 2, 29), (11, 13, 6, 2), (33, 15, 4, 31), (15, 8, 0, 4), (29, 2, 6, 31), (30, 7, 3, 28), (5, 1, 9, 14), (9, 17, 25, 21), (30, 5, 14, 32), (3, 7, 12, 10), (10, 12, 13, 11), (28, 3, 10, 34), (35, 8, 16, 39), (36, 18, 19, 37), (35, 39, 38, 34), (32, 14, 18, 36), (15, 19, 27, 23), (18, 14, 22, 26), (22, 21, 20, 23), (22, 23, 27, 26), (20, 21, 25, 24), (16, 8, 20, 24), (19, 18, 26, 27), (17, 16, 24, 25), (8, 15, 23, 20), (14, 9, 21, 22), (11, 35, 34, 10), (15, 33, 37, 19), (17, 38, 39, 16), (13, 12, 32, 33), (33, 32, 36, 37), (1, 28, 34, 9), (9, 34, 38, 17), (7, 30, 32, 12), (5, 30, 28, 1), (0, 29, 31, 4), (13, 33, 31, 6), (8, 35, 29, 0)])
_uv = me_cube_006.uv_layers.new(name='UVMap')
_uv.uv.foreach_set('vector', [0.4685, 0.3154, 0.488, 0.3154, 0.488, 0.9926, 0.4685, 0.9926, 0.0, 0.3126, 0.1294, 0.362, 0.1783, 1.0, 0.04343, 1.0, 0.3707, 0.6279, 0.2924, 0.6279, 0.2924, 3.618e-09, 0.3707, 0.0, 0.4965, 0.05708, 0.6226, 0.0, 0.6226, 0.6887, 0.488, 0.6968, 0.9805, 0.7421, 1.0, 0.7421, 1.0, 0.8705, 0.9805, 0.8705, 0.8826, 0.7421, 0.9022, 0.7421, 0.9022, 0.8705, 0.8826, 0.8705, 0.6222, 0.9624, 0.488, 0.9493, 0.4883, 0.7335, 0.6222, 0.6968, 0.7918, 0.3691, 0.7918, 4.631e-08, 0.8044, 9.261e-08, 0.8044, 0.3691, 0.3707, 0.993, 0.2924, 0.993, 0.2924, 0.7274, 0.3707, 0.7274, 0.04343, 0.0, 0.1783, 0.0, 0.1512, 0.2643, 0.02172, 0.2148, 0.02172, 0.2148, 0.1512, 0.2643, 0.1294, 0.362, 0.0, 0.3126, 0.4685, 0.0, 0.488, 0.0, 0.488, 0.2158, 0.4685, 0.2158, 0.6226, 0.4908, 0.7009, 0.4908, 0.7009, 0.867, 0.6226, 0.867, 0.7135, 0.9675, 0.6352, 0.9675, 0.6352, 0.867, 0.7135, 0.867, 0.909, 0.0, 0.909, 0.3768, 0.8044, 0.3744, 0.8063, 0.004714, 0.7135, 0.5025, 0.7918, 0.5025, 0.7918, 0.867, 0.7135, 0.867, 0.7009, 0.3574, 0.7009, 0.0, 0.7135, 2.315e-08, 0.7135, 0.3574, 0.7918, 0.867, 0.7918, 0.5025, 0.8044, 0.5025, 0.8044, 0.867, 0.1899, 0.5044, 0.1783, 0.3696, 0.2807, 0.3773, 0.2924, 0.5121, 0.1899, 0.5044, 0.2924, 0.5121, 0.2864, 0.8703, 0.1818, 0.8696, 0.2807, 0.3773, 0.1783, 0.3696, 0.1878, 0.0, 0.2924, 0.000682, 0.7009, 0.867, 0.7009, 0.4908, 0.7135, 0.4908, 0.7135, 0.867, 0.6352, 0.867, 0.6352, 0.9675, 0.6226, 0.9675, 0.6226, 0.867, 0.7261, 0.867, 0.7261, 0.9675, 0.7135, 0.9675, 0.7135, 0.867, 0.7009, 0.4908, 0.7009, 0.3574, 0.7135, 0.3574, 0.7135, 0.4908, 0.7918, 0.5025, 0.7918, 0.3691, 0.8044, 0.3691, 0.8044, 0.5025, 0.488, 0.3154, 0.4685, 0.3154, 0.4685, 0.2158, 0.488, 0.2158, 0.7009, 0.3574, 0.6226, 0.3574, 0.6226, 2.315e-08, 0.7009, 0.0, 0.7261, 0.867, 0.8044, 0.867, 0.8044, 0.9675, 0.7261, 0.9675, 0.3902, 0.6279, 0.3902, 0.7274, 0.3707, 0.7274, 0.3707, 0.6279, 0.8064, 0.3823, 0.909, 0.3768, 0.909, 0.7421, 0.8044, 0.7405, 0.3902, 0.0, 0.4685, 0.0, 0.4685, 0.2158, 0.3902, 0.2158, 0.7918, 0.3691, 0.7135, 0.3691, 0.7135, 0.0, 0.7918, 4.631e-08, 0.3902, 0.993, 0.3707, 0.993, 0.3707, 0.7274, 0.3902, 0.7274, 0.8044, 0.7421, 0.8826, 0.7421, 0.8826, 0.8705, 0.8044, 0.8705, 0.9022, 0.7421, 0.9805, 0.7421, 0.9805, 0.8705, 0.9022, 0.8705, 0.3902, 0.6279, 0.3707, 0.6279, 0.3707, 0.0, 0.3902, 2.171e-09, 0.3902, 0.3154, 0.4685, 0.3154, 0.4685, 0.9926, 0.3902, 0.9926])
me_cube_006.materials.append(mat_material)
me_cube_006.use_remesh_preserve_volume = False
me_cube_006.use_remesh_preserve_attributes = False
me_cube_006.use_mirror_vertex_groups = False
me_cube_006.update()
me_cube_005 = bpy.data.meshes.new('Cube.005')
me_cube_005.from_pydata([(-0.2275, -0.2275, 0.0), (-0.2275, -0.2275, 2.698), (-0.2275, 0.2275, 0.0), (-0.2275, 0.2275, 2.698), (0.2275, -0.2275, 0.0), (0.2275, -0.2275, 2.698), (0.2275, 0.2275, 0.0), (0.2275, 0.2275, 2.698), (-0.2275, -0.2275, 1.708), (-0.2275, -0.2275, 2.156), (-0.2275, 0.2275, 2.156), (-0.2275, 0.2275, 1.708), (0.2275, 0.2275, 2.156), (0.2275, 0.2275, 1.708), (0.2275, -0.2275, 2.156), (0.2275, -0.2275, 1.708), (-1.119, -0.2275, 1.708), (-1.119, -0.2275, 2.156), (-1.119, 0.2275, 2.156), (-1.119, 0.2275, 1.708), (1.119, 0.2275, 2.156), (1.119, 0.2275, 1.708), (1.119, -0.2275, 2.156), (1.119, -0.2275, 1.708)], [], [(8, 11, 2, 0), (11, 13, 6, 2), (13, 15, 4, 6), (15, 8, 0, 4), (0, 2, 6, 4), (5, 7, 3, 1), (5, 1, 9, 14), (14, 9, 8, 15), (7, 5, 14, 12), (9, 10, 18, 17), (3, 7, 12, 10), (10, 12, 13, 11), (1, 3, 10, 9), (11, 8, 16, 19), (20, 22, 23, 21), (17, 18, 19, 16), (15, 13, 21, 23), (12, 14, 22, 20), (14, 15, 23, 22), (13, 12, 20, 21), (10, 11, 19, 18), (8, 9, 17, 16)])
_uv = me_cube_005.uv_layers.new(name='UVMap')
_uv.uv.foreach_set('vector', [0.1038, 1.0, 3.06e-08, 1.0, 0.0, 0.6037, 0.1038, 0.6037, 0.8196, 0.4001, 0.7276, 0.3513, 0.908, 0.0, 1.0, 0.04885, 0.2076, 1.0, 0.1038, 1.0, 0.1038, 0.6037, 0.2076, 0.6037, 0.2276, 0.2524, 0.3196, 0.2036, 0.5, 0.5549, 0.408, 0.6037, 0.8306, 0.8352, 0.7268, 0.8352, 0.7268, 0.7296, 0.8306, 0.7296, 0.6229, 0.7296, 0.7268, 0.7296, 0.7268, 0.8352, 0.6229, 0.8352, 0.1231, 0.04885, 0.2151, 0.0, 0.2724, 0.1116, 0.1804, 0.1604, 0.1804, 0.1604, 0.2724, 0.1116, 0.3196, 0.2036, 0.2276, 0.2524, 0.8306, 0.7296, 0.7268, 0.7296, 0.7268, 0.6037, 0.8306, 0.6037, 0.2076, 0.6037, 0.3115, 0.6037, 0.3115, 0.8106, 0.2076, 0.8106, 0.7151, 0.6037, 0.6231, 0.5549, 0.6804, 0.4433, 0.7724, 0.4921, 0.7724, 0.4921, 0.6804, 0.4433, 0.7276, 0.3513, 0.8196, 0.4001, 0.6229, 0.6037, 0.7268, 0.6037, 0.7268, 0.7296, 0.6229, 0.7296, 0.3115, 0.6037, 0.4153, 0.6037, 0.4153, 0.8106, 0.3115, 0.8106, 0.3097, 0.9161, 0.3097, 0.8106, 0.4118, 0.8106, 0.4118, 0.9161, 0.2076, 0.9161, 0.2076, 0.8106, 0.3097, 0.8106, 0.3097, 0.9161, 0.6229, 0.8106, 0.5191, 0.8106, 0.5191, 0.6037, 0.6229, 0.6037, 0.5191, 0.8106, 0.4153, 0.8106, 0.4153, 0.6037, 0.5191, 0.6037, 0.1804, 0.1604, 0.2276, 0.2524, 0.04723, 0.3482, 0.0, 0.2562, 0.7276, 0.3513, 0.6804, 0.4433, 0.5, 0.3476, 0.5472, 0.2556, 0.7724, 0.4921, 0.8196, 0.4001, 1.0, 0.4959, 0.9528, 0.5879, 0.3196, 0.2036, 0.2724, 0.1116, 0.4528, 0.01586, 0.5, 0.1078])
me_cube_005.materials.append(mat_material)
me_cube_005.use_remesh_preserve_volume = False
me_cube_005.use_remesh_preserve_attributes = False
me_cube_005.use_mirror_vertex_groups = False
me_cube_005.update()
me_cube_003 = bpy.data.meshes.new('Cube.003')
me_cube_003.from_pydata([(-1.0, 0.1796, 0.0), (1.0, 0.1796, 0.0), (1.0, -0.1796, 0.0), (-1.0, -0.1796, 0.0), (-1.0, 0.1796, 2.398), (1.0, 0.1796, 2.398), (1.0, -0.1796, 2.398), (-1.0, -0.1796, 2.398), (-0.6667, 0.1796, 0.0), (-0.3333, 0.1796, 0.0), (5.96e-08, 0.1796, 0.0), (0.3333, 0.1796, 0.0), (0.6667, 0.1796, 0.0), (0.6667, -0.1796, 0.0), (0.3333, -0.1796, 0.0), (-4.172e-07, -0.1796, 0.0), (-0.3333, -0.1796, 0.0), (-0.6667, -0.1796, 0.0), (-0.6667, 0.1796, 2.46), (-0.3333, 0.1796, 2.574), (5.364e-07, 0.1796, 2.636), (0.3333, 0.1796, 2.574), (0.6667, 0.1796, 2.46), (0.6667, -0.1796, 2.46), (0.3333, -0.1796, 2.574), (-2.98e-07, -0.1796, 2.636), (-0.3333, -0.1796, 2.574), (-0.6667, -0.1796, 2.46)], [], [(12, 1, 2, 13), (22, 23, 6, 5), (12, 22, 5, 1), (1, 5, 6, 2), (17, 27, 7, 3), (4, 0, 3, 7), (2, 6, 23, 13), (13, 23, 24, 14), (14, 24, 25, 15), (15, 25, 26, 16), (16, 26, 27, 17), (0, 4, 18, 8), (8, 18, 19, 9), (9, 19, 20, 10), (10, 20, 21, 11), (11, 21, 22, 12), (4, 7, 27, 18), (18, 27, 26, 19), (19, 26, 25, 20), (20, 25, 24, 21), (21, 24, 23, 22), (0, 8, 17, 3), (8, 9, 16, 17), (9, 10, 15, 16), (10, 11, 14, 15), (11, 12, 13, 14)])
me_cube_003.polygons.foreach_set('use_smooth', [True] * 26)
_uv = me_cube_003.uv_layers.new(name='UVMap')
_uv.uv.foreach_set('vector', [0.3381, 0.9623, 0.3381, 0.9999, 0.2976, 0.9999, 0.2976, 0.9623, 0.3381, 0.3091, 0.2976, 0.3091, 0.2976, 0.2708, 0.3381, 0.2708, 0.3381, 0.9623, 0.6158, 0.9623, 0.6089, 0.9999, 0.3381, 0.9999, 0.3381, 7.972e-05, 0.3381, 0.2708, 0.2976, 0.2708, 0.2976, 7.98e-05, 0.2976, 0.8118, 0.01994, 0.8118, 0.02689, 0.7741, 0.2976, 0.7741, 0.3381, 0.5034, 0.3381, 0.7741, 0.2976, 0.7741, 0.2976, 0.5034, 0.2976, 0.9999, 0.02689, 0.9999, 0.01994, 0.9623, 0.2976, 0.9623, 0.2976, 0.9623, 0.01994, 0.9623, 0.00703, 0.9247, 0.2976, 0.9247, 0.2976, 0.9247, 0.00703, 0.9247, 7.972e-05, 0.887, 0.2976, 0.887, 0.2976, 0.887, 7.972e-05, 0.887, 0.00703, 0.8494, 0.2976, 0.8494, 0.2976, 0.8494, 0.00703, 0.8494, 0.01994, 0.8118, 0.2976, 0.8118, 0.3381, 0.7741, 0.6089, 0.7741, 0.6158, 0.8118, 0.3381, 0.8118, 0.3381, 0.8118, 0.6158, 0.8118, 0.6287, 0.8494, 0.3381, 0.8494, 0.3381, 0.8494, 0.6287, 0.8494, 0.6357, 0.887, 0.3381, 0.887, 0.3381, 0.887, 0.6357, 0.887, 0.6287, 0.9247, 0.3381, 0.9247, 0.3381, 0.9247, 0.6287, 0.9247, 0.6158, 0.9623, 0.3381, 0.9623, 0.3381, 0.5034, 0.2976, 0.5034, 0.2976, 0.4652, 0.3381, 0.4652, 0.3381, 0.4652, 0.2976, 0.4652, 0.2976, 0.4254, 0.3381, 0.4254, 0.3381, 0.4254, 0.2976, 0.4254, 0.2976, 0.3871, 0.3381, 0.3871, 0.3381, 0.3871, 0.2976, 0.3871, 0.2976, 0.3488, 0.3381, 0.3488, 0.3381, 0.3488, 0.2976, 0.3488, 0.2976, 0.3091, 0.3381, 0.3091, 0.3381, 0.7741, 0.3381, 0.8118, 0.2976, 0.8118, 0.2976, 0.7741, 0.3381, 0.8118, 0.3381, 0.8494, 0.2976, 0.8494, 0.2976, 0.8118, 0.3381, 0.8494, 0.3381, 0.887, 0.2976, 0.887, 0.2976, 0.8494, 0.3381, 0.887, 0.3381, 0.9247, 0.2976, 0.9247, 0.2976, 0.887, 0.3381, 0.9247, 0.3381, 0.9623, 0.2976, 0.9623, 0.2976, 0.9247])
me_cube_003.materials.append(mat_material)
me_cube_003.use_remesh_preserve_volume = False
me_cube_003.use_remesh_preserve_attributes = False
me_cube_003.use_mirror_vertex_groups = False
me_cube_003.update()
me_cube_002 = bpy.data.meshes.new('Cube.002')
me_cube_002.from_pydata([(-1.0, 0.1796, 0.0), (1.0, 0.1796, 0.0), (1.0, -0.1796, 0.0), (-1.0, -0.1796, 0.0), (-1.0, 0.1796, 2.149), (1.0, 0.1796, 2.149), (1.0, -0.1796, 2.149), (-1.0, -0.1796, 2.149), (-0.6667, 0.1796, 0.0), (-0.3333, 0.1796, 0.0), (5.96e-08, 0.1796, 0.0), (0.3333, 0.1796, 0.0), (0.6667, 0.1796, 0.0), (0.6667, -0.1796, 0.0), (0.3333, -0.1796, 0.0), (-4.172e-07, -0.1796, 0.0), (-0.3333, -0.1796, 0.0), (-0.6667, -0.1796, 0.0), (-0.6667, 0.1796, 2.251), (-0.3333, 0.1796, 2.558), (5.364e-07, 0.1796, 3.07), (0.3333, 0.1796, 2.558), (0.6667, 0.1796, 2.251), (0.6667, -0.1796, 2.251), (0.3333, -0.1796, 2.558), (-2.98e-07, -0.1796, 3.07), (-0.3333, -0.1796, 2.558), (-0.6667, -0.1796, 2.251)], [], [(12, 1, 2, 13), (22, 23, 6, 5), (12, 22, 5, 1), (1, 5, 6, 2), (17, 27, 7, 3), (4, 0, 3, 7), (2, 6, 23, 13), (13, 23, 24, 14), (14, 24, 25, 15), (15, 25, 26, 16), (16, 26, 27, 17), (0, 4, 18, 8), (8, 18, 19, 9), (9, 19, 20, 10), (10, 20, 21, 11), (11, 21, 22, 12), (4, 7, 27, 18), (18, 27, 26, 19), (19, 26, 25, 20), (20, 25, 24, 21), (21, 24, 23, 22), (0, 8, 17, 3), (8, 9, 16, 17), (9, 10, 15, 16), (10, 11, 14, 15), (11, 12, 13, 14)])
me_cube_002.polygons.foreach_set('use_smooth', [True] * 26)
_uv = me_cube_002.uv_layers.new(name='UVMap')
_uv.uv.foreach_set('vector', [0.3759, 0.9634, 0.3759, 0.9999, 0.3365, 0.9999, 0.3365, 0.9634, 0.3759, 0.2738, 0.3365, 0.2738, 0.3365, 0.2356, 0.3759, 0.2356, 0.3759, 0.9634, 0.6226, 0.9634, 0.6114, 0.9999, 0.3759, 0.9999, 0.3759, 8.439e-05, 0.3759, 0.2356, 0.3365, 0.2356, 0.3365, 8.439e-05, 0.3365, 0.8173, 0.08978, 0.8173, 0.101, 0.7807, 0.3365, 0.7807, 0.3759, 0.5452, 0.3759, 0.7807, 0.3365, 0.7807, 0.3365, 0.5452, 0.3365, 0.9999, 0.101, 0.9999, 0.08978, 0.9634, 0.3365, 0.9634, 0.3365, 0.9634, 0.08978, 0.9634, 0.05615, 0.9269, 0.3365, 0.9269, 0.3365, 0.9269, 0.05615, 0.9269, 8.439e-05, 0.8903, 0.3365, 0.8903, 0.3365, 0.8903, 8.439e-05, 0.8903, 0.05615, 0.8538, 0.3365, 0.8538, 0.3365, 0.8538, 0.05615, 0.8538, 0.08978, 0.8173, 0.3365, 0.8173, 0.3759, 0.7807, 0.6114, 0.7807, 0.6226, 0.8173, 0.3759, 0.8173, 0.3759, 0.8173, 0.6226, 0.8173, 0.6563, 0.8538, 0.3759, 0.8538, 0.3759, 0.8538, 0.6563, 0.8538, 0.7123, 0.8903, 0.3759, 0.8903, 0.3759, 0.8903, 0.7123, 0.8903, 0.6563, 0.9269, 0.3759, 0.9269, 0.3759, 0.9269, 0.6563, 0.9269, 0.6226, 0.9634, 0.3759, 0.9634, 0.3759, 0.5452, 0.3365, 0.5452, 0.3365, 0.507, 0.3759, 0.507, 0.3759, 0.507, 0.3365, 0.507, 0.3365, 0.4573, 0.3759, 0.4573, 0.3759, 0.4573, 0.3365, 0.4573, 0.3365, 0.3904, 0.3759, 0.3904, 0.3759, 0.3904, 0.3365, 0.3904, 0.3365, 0.3235, 0.3759, 0.3235, 0.3759, 0.3235, 0.3365, 0.3235, 0.3365, 0.2738, 0.3759, 0.2738, 0.3759, 0.7807, 0.3759, 0.8173, 0.3365, 0.8173, 0.3365, 0.7807, 0.3759, 0.8173, 0.3759, 0.8538, 0.3365, 0.8538, 0.3365, 0.8173, 0.3759, 0.8538, 0.3759, 0.8903, 0.3365, 0.8903, 0.3365, 0.8538, 0.3759, 0.8903, 0.3759, 0.9269, 0.3365, 0.9269, 0.3365, 0.8903, 0.3759, 0.9269, 0.3759, 0.9634, 0.3365, 0.9634, 0.3365, 0.9269])
me_cube_002.materials.append(mat_material)
me_cube_002.use_remesh_preserve_volume = False
me_cube_002.use_remesh_preserve_attributes = False
me_cube_002.use_mirror_vertex_groups = False
me_cube_002.update()
me_cube_001 = bpy.data.meshes.new('Cube.001')
me_cube_001.from_pydata([(-1.0, 0.1796, 0.0), (1.0, 0.1796, 0.0), (1.0, -0.1796, 0.0), (-1.0, -0.1796, 0.0), (-1.0, 0.1796, 2.221), (1.0, 0.1796, 2.221), (1.0, -0.1796, 2.222), (-1.0, -0.1796, 2.222), (-0.6667, 0.1796, 0.0), (-0.3333, 0.1796, 0.0), (5.96e-08, 0.1796, 0.0), (0.3333, 0.1796, 0.0), (0.6667, 0.1796, 0.0), (0.6667, -0.1796, 0.0), (0.3333, -0.1796, 0.0), (-4.172e-07, -0.1796, 0.0), (-0.3333, -0.1796, 0.0), (-0.6667, -0.1796, 0.0), (-0.6667, 0.1796, 2.562), (-0.3333, 0.1796, 2.704), (5.364e-07, 0.1796, 2.812), (0.3333, 0.1796, 2.704), (0.6667, 0.1796, 2.562), (0.6667, -0.1796, 2.562), (0.3333, -0.1796, 2.704), (-2.98e-07, -0.1796, 2.812), (-0.3333, -0.1796, 2.704), (-0.6667, -0.1796, 2.562)], [], [(12, 1, 2, 13), (22, 23, 6, 5), (12, 22, 5, 1), (1, 5, 6, 2), (17, 27, 7, 3), (4, 0, 3, 7), (2, 6, 23, 13), (13, 23, 24, 14), (14, 24, 25, 15), (15, 25, 26, 16), (16, 26, 27, 17), (0, 4, 18, 8), (8, 18, 19, 9), (9, 19, 20, 10), (10, 20, 21, 11), (11, 21, 22, 12), (4, 7, 27, 18), (18, 27, 26, 19), (19, 26, 25, 20), (20, 25, 24, 21), (21, 24, 23, 22), (0, 8, 17, 3), (8, 9, 16, 17), (9, 10, 15, 16), (10, 11, 14, 15), (11, 12, 13, 14)])
me_cube_001.polygons.foreach_set('use_smooth', [True] * 26)
_uv = me_cube_001.uv_layers.new(name='UVMap')
_uv.uv.foreach_set('vector', [0.3595, 0.9621, 0.3595, 0.9999, 0.3188, 0.9999, 0.3188, 0.9621, 0.3596, 0.3059, 0.3189, 0.3059, 0.3189, 0.2519, 0.3596, 0.2519, 0.3595, 0.9621, 0.6499, 0.9621, 0.6113, 0.9999, 0.3595, 0.9999, 0.3597, 0.0001031, 0.3596, 0.2519, 0.3189, 0.2519, 0.319, 8.234e-05, 0.3188, 0.811, 0.02839, 0.811, 0.06702, 0.7732, 0.3188, 0.7732, 0.3595, 0.5215, 0.3595, 0.7732, 0.3188, 0.7732, 0.3188, 0.5215, 0.3188, 0.9999, 0.06702, 0.9999, 0.02839, 0.9621, 0.3188, 0.9621, 0.3188, 0.9621, 0.02839, 0.9621, 0.01237, 0.9244, 0.3188, 0.9244, 0.3188, 0.9244, 0.01237, 0.9244, 8.234e-05, 0.8866, 0.3188, 0.8866, 0.3188, 0.8866, 8.234e-05, 0.8866, 0.01237, 0.8488, 0.3188, 0.8488, 0.3188, 0.8488, 0.01237, 0.8488, 0.02839, 0.811, 0.3188, 0.811, 0.3595, 0.7732, 0.6113, 0.7732, 0.6499, 0.811, 0.3595, 0.811, 0.3595, 0.811, 0.6499, 0.811, 0.6659, 0.8488, 0.3595, 0.8488, 0.3595, 0.8488, 0.6659, 0.8488, 0.6782, 0.8866, 0.3595, 0.8866, 0.3595, 0.8866, 0.6782, 0.8866, 0.6659, 0.9244, 0.3595, 0.9244, 0.3595, 0.9244, 0.6659, 0.9244, 0.6499, 0.9621, 0.3595, 0.9621, 0.3595, 0.5215, 0.3188, 0.5215, 0.3188, 0.4674, 0.3595, 0.4674, 0.3595, 0.4674, 0.3188, 0.4674, 0.3188, 0.4264, 0.3595, 0.4264, 0.3595, 0.4264, 0.3188, 0.4264, 0.3188, 0.3867, 0.3595, 0.3867, 0.3595, 0.3867, 0.3188, 0.3867, 0.3189, 0.3469, 0.3596, 0.3469, 0.3596, 0.3469, 0.3189, 0.3469, 0.3189, 0.3059, 0.3596, 0.3059, 0.3595, 0.7732, 0.3595, 0.811, 0.3188, 0.811, 0.3188, 0.7732, 0.3595, 0.811, 0.3595, 0.8488, 0.3188, 0.8488, 0.3188, 0.811, 0.3595, 0.8488, 0.3595, 0.8866, 0.3188, 0.8866, 0.3188, 0.8488, 0.3595, 0.8866, 0.3595, 0.9244, 0.3188, 0.9244, 0.3188, 0.8866, 0.3595, 0.9244, 0.3595, 0.9621, 0.3188, 0.9621, 0.3188, 0.9244])
me_cube_001.materials.append(mat_material)
me_cube_001.use_remesh_preserve_volume = False
me_cube_001.use_remesh_preserve_attributes = False
me_cube_001.use_mirror_vertex_groups = False
me_cube_001.update()
me_cube = bpy.data.meshes.new('Cube')
me_cube.from_pydata([(-1.0, 0.1796, 0.0), (1.0, 0.1796, 0.0), (1.0, -0.1796, 0.0), (-1.0, -0.1796, 0.0), (-1.0, 0.1796, 2.279), (1.0, 0.1796, 2.279), (1.0, -0.1796, 2.279), (-1.0, -0.1796, 2.279), (-0.6667, 0.1796, 0.0), (-0.3333, 0.1796, 0.0), (5.96e-08, 0.1796, 0.0), (0.3333, 0.1796, 0.0), (0.6667, 0.1796, 0.0), (0.6667, -0.1796, 0.0), (0.3333, -0.1796, 0.0), (-4.172e-07, -0.1796, 0.0), (-0.3333, -0.1796, 0.0), (-0.6667, -0.1796, 0.0), (-0.6667, 0.1796, 2.412), (-0.3333, 0.1796, 2.661), (5.364e-07, 0.1796, 2.795), (0.3333, 0.1796, 2.661), (0.6667, 0.1796, 2.412), (0.6667, -0.1796, 2.412), (0.3333, -0.1796, 2.661), (-2.98e-07, -0.1796, 2.795), (-0.3333, -0.1796, 2.661), (-0.6667, -0.1796, 2.412)], [], [(12, 1, 2, 13), (22, 23, 6, 5), (12, 22, 5, 1), (1, 5, 6, 2), (17, 27, 7, 3), (4, 0, 3, 7), (2, 6, 23, 13), (13, 23, 24, 14), (14, 24, 25, 15), (15, 25, 26, 16), (16, 26, 27, 17), (0, 4, 18, 8), (8, 18, 19, 9), (9, 19, 20, 10), (10, 20, 21, 11), (11, 21, 22, 12), (4, 7, 27, 18), (18, 27, 26, 19), (19, 26, 25, 20), (20, 25, 24, 21), (21, 24, 23, 22), (0, 8, 17, 3), (8, 9, 16, 17), (9, 10, 15, 16), (10, 11, 14, 15), (11, 12, 13, 14)])
me_cube.polygons.foreach_set('use_smooth', [True] * 26)
_uv = me_cube.uv_layers.new(name='UVMap')
_uv.uv.foreach_set('vector', [0.3478, 0.9596, 0.3478, 0.9999, 0.3043, 0.9999, 0.3043, 0.9596, 0.3478, 0.2854, 0.3044, 0.2854, 0.3044, 0.2419, 0.3478, 0.2419, 0.3478, 0.9596, 0.6058, 0.9596, 0.5896, 0.9999, 0.3478, 0.9999, 0.3478, 8.074e-05, 0.3478, 0.2419, 0.3044, 0.2419, 0.3044, 8.082e-05, 0.3043, 0.7984, 0.04632, 0.7984, 0.0625, 0.7581, 0.3043, 0.7581, 0.3478, 0.5162, 0.3478, 0.7581, 0.3043, 0.7581, 0.3043, 0.5162, 0.3043, 0.9999, 0.0625, 0.9999, 0.04632, 0.9596, 0.3043, 0.9596, 0.3043, 0.9596, 0.04632, 0.9596, 0.01626, 0.9193, 0.3043, 0.9193, 0.3043, 0.9193, 0.01626, 0.9193, 8.074e-05, 0.879, 0.3043, 0.879, 0.3043, 0.879, 8.074e-05, 0.879, 0.01626, 0.8387, 0.3043, 0.8387, 0.3043, 0.8387, 0.01626, 0.8387, 0.04632, 0.7984, 0.3043, 0.7984, 0.3478, 0.7581, 0.5896, 0.7581, 0.6058, 0.7984, 0.3478, 0.7984, 0.3478, 0.7984, 0.6058, 0.7984, 0.6359, 0.8387, 0.3478, 0.8387, 0.3478, 0.8387, 0.6359, 0.8387, 0.652, 0.879, 0.3478, 0.879, 0.3478, 0.879, 0.652, 0.879, 0.6359, 0.9193, 0.3478, 0.9193, 0.3478, 0.9193, 0.6359, 0.9193, 0.6058, 0.9596, 0.3478, 0.9596, 0.3478, 0.5162, 0.3043, 0.5162, 0.3043, 0.4728, 0.3478, 0.4728, 0.3478, 0.4728, 0.3043, 0.4728, 0.3044, 0.4225, 0.3478, 0.4225, 0.3478, 0.4225, 0.3044, 0.4225, 0.3044, 0.3791, 0.3478, 0.3791, 0.3478, 0.3791, 0.3044, 0.3791, 0.3044, 0.3356, 0.3478, 0.3356, 0.3478, 0.3356, 0.3044, 0.3356, 0.3044, 0.2854, 0.3478, 0.2854, 0.3478, 0.7581, 0.3478, 0.7984, 0.3043, 0.7984, 0.3043, 0.7581, 0.3478, 0.7984, 0.3478, 0.8387, 0.3043, 0.8387, 0.3043, 0.7984, 0.3478, 0.8387, 0.3478, 0.879, 0.3043, 0.879, 0.3043, 0.8387, 0.3478, 0.879, 0.3478, 0.9193, 0.3043, 0.9193, 0.3043, 0.879, 0.3478, 0.9193, 0.3478, 0.9596, 0.3043, 0.9596, 0.3043, 0.9193])
me_cube.materials.append(mat_material)
me_cube.use_remesh_preserve_volume = False
me_cube.use_remesh_preserve_attributes = False
me_cube.use_mirror_vertex_groups = False
me_cube.update()

# ---- objects
ob_cube_009 = bpy.data.objects.new('Cube.009', me_cube_012)
ob_cube_008 = bpy.data.objects.new('Cube.008', me_cube_009)
ob_cube_007 = bpy.data.objects.new('Cube.007', me_cube_008)
ob_cube_006 = bpy.data.objects.new('Cube.006', me_cube_007)
ob_cube_004 = bpy.data.objects.new('Cube.004', me_cube_006)
ob_cube_005 = bpy.data.objects.new('Cube.005', me_cube_005)
ob_cube_003 = bpy.data.objects.new('Cube.003', me_cube_003)
ob_cube_002 = bpy.data.objects.new('Cube.002', me_cube_002)
ob_cube_001 = bpy.data.objects.new('Cube.001', me_cube_001)
ob_cube = bpy.data.objects.new('Cube', me_cube)

# ---- transforms, parenting, visibility, modifiers, constraints
ob_cube_009.location = (7.219, -0.4637, 1.214)
ob_cube_009.lineart.crease_threshold = 0.0
ob_cube_008.location = (8.273, -2.283, 0.0)
ob_cube_008.lineart.crease_threshold = 0.0
ob_cube_007.location = (-14.7, 0.0, 0.0)
ob_cube_007.lock_rotations_4d = False
ob_cube_007.empty_display_type = 'ARROWS'
ob_cube_007.lineart.crease_threshold = 0.0
_m = ob_cube_007.modifiers.new('EdgeSplit', 'EDGE_SPLIT')
ob_cube_006.location = (-11.47, 0.0, 0.0)
ob_cube_006.lineart.crease_threshold = 0.0
ob_cube_004.location = (-8.568, 0.0, 0.0)
ob_cube_004.lineart.crease_threshold = 0.0
ob_cube_005.location = (-5.598, 0.0, 0.0)
ob_cube_005.lineart.crease_threshold = 0.0
ob_cube_003.location = (-2.654, 0.0, 0.0)
ob_cube_003.lock_rotations_4d = False
ob_cube_003.empty_display_type = 'ARROWS'
ob_cube_003.lineart.crease_threshold = 0.0
_m = ob_cube_003.modifiers.new('EdgeSplit', 'EDGE_SPLIT')
ob_cube_002.location = (4.859, 0.0, 0.0)
ob_cube_002.lock_rotations_4d = False
ob_cube_002.empty_display_type = 'ARROWS'
ob_cube_002.lineart.crease_threshold = 0.0
_m = ob_cube_002.modifiers.new('EdgeSplit', 'EDGE_SPLIT')
ob_cube_001.location = (2.52, 0.0, 0.0)
ob_cube_001.lock_rotations_4d = False
ob_cube_001.empty_display_type = 'ARROWS'
ob_cube_001.lineart.crease_threshold = 0.0
_m = ob_cube_001.modifiers.new('EdgeSplit', 'EDGE_SPLIT')
ob_cube.location = (0.0, 0.0, 0.0)
ob_cube.lock_rotations_4d = False
ob_cube.empty_display_type = 'ARROWS'
ob_cube.lineart.crease_threshold = 0.0
_m = ob_cube.modifiers.new('EdgeSplit', 'EDGE_SPLIT')

# ---- collection membership
col_collection_1.objects.link(ob_cube_009)
col_collection_1.objects.link(ob_cube_008)
col_collection_1.objects.link(ob_cube_007)
col_collection_1.objects.link(ob_cube_006)
col_collection_1.objects.link(ob_cube_004)
col_collection_1.objects.link(ob_cube_005)
col_collection_1.objects.link(ob_cube_003)
col_collection_1.objects.link(ob_cube_002)
col_collection_1.objects.link(ob_cube_001)
col_collection_1.objects.link(ob_cube)

# ---- scene / render settings (as saved in the file)
scene.frame_start = 1; scene.frame_end = 250; scene.frame_set(1)
scene.render.engine = 'BLENDER_EEVEE_NEXT'
scene.render.resolution_percentage = 50
scene.render.dither_intensity = 0.0
scene.cycles.use_denoising = False
scene.cycles.samples = 10
scene.cycles.sampling_pattern = 'TABULATED_SOBOL'
scene.cycles.light_sampling_threshold = 0.0
scene.cycles.use_adaptive_sampling = False
scene.cycles.use_light_tree = False
scene.cycles.blur_glossy = 0.0
scene.cycles.pixel_filter_type = 'GAUSSIAN'
scene.cycles.sample_clamp_indirect = 0.0
scene.view_settings.view_transform = 'Standard'
bpy.context.view_layer.update()

# ---- added for rendering (the .blend has no active camera and no usable light): camera, sun
cam_auto = bpy.data.cameras.new('AutoCamera')
cam_auto.lens = 50.0
cam_auto.sensor_width = 36.0
cam_auto.clip_end = 1000.0
ob_auto_camera = bpy.data.objects.new('AutoCamera', cam_auto)
scene.collection.objects.link(ob_auto_camera)
ob_auto_camera.location = (21.2734, -29.1166, 21.0693)
ob_auto_camera.rotation_euler = (1.09748, -7.21219e-08, 0.694738)
scene.camera = ob_auto_camera
light_auto_sun = bpy.data.lights.new('AutoSun', 'SUN')
light_auto_sun.energy = 3.0
light_auto_sun.angle = 0.0523599
ob_auto_sun = bpy.data.objects.new('AutoSun', light_auto_sun)
scene.collection.objects.link(ob_auto_sun)
ob_auto_sun.rotation_euler = (0.872665, 0.174533, 0.523599)
bpy.context.view_layer.update()
